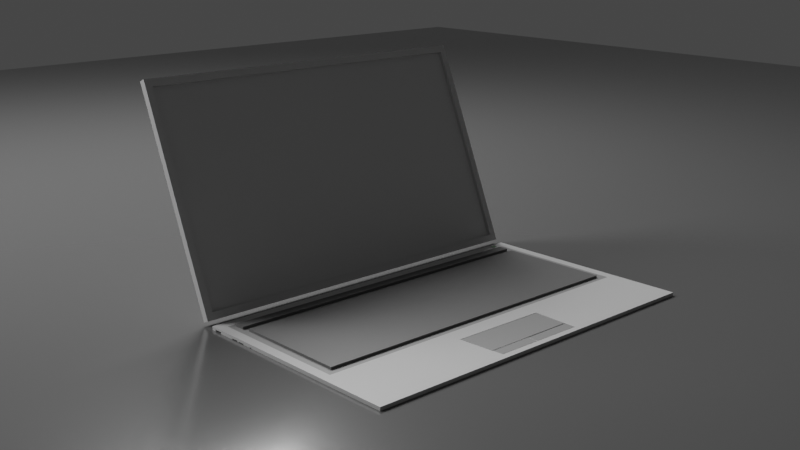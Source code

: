 # Source: laptop.blend  (saved by Blender 2.93.20; exported with 4.5.12 LTS)
import bpy
from mathutils import Matrix  # noqa: F401  (used for matrix-valued properties, if any)

bpy.ops.wm.read_factory_settings(use_empty=True)
scene = bpy.context.scene
scene.name = 'Scene'

# ---- collections
col_collection = bpy.data.collections.new('Collection'); scene.collection.children.link(col_collection)

# ---- images (referenced by path relative to the original .blend; pixels are not part of the script)
import os
ASSET_DIR = os.environ.get("B2B_ASSET_DIR", "")  # directory of the original .blend (textures are referenced by path, not embedded)
HERE = os.path.dirname(os.path.abspath(__file__))  # packed textures are extracted next to this script under _unpacked/

def load_image(name, relpath, width, height, colorspace="sRGB"):
    """Load a texture the original file referenced (path relative to the .blend, or extracted next to this script)."""
    p = next((c for c in (os.path.join(HERE, relpath), os.path.join(ASSET_DIR, relpath)) if relpath and os.path.exists(c)), "")
    if p:
        img = bpy.data.images.load(p, check_existing=True)
        img.name = name
    else:  # same state as the original file: an image datablock whose file is absent (Cycles renders it pink)
        img = bpy.data.images.new(name, width, height)
        img.source = "FILE"
        img.filepath = "//" + (relpath or name)
    img.colorspace_settings.name = colorspace
    return img
img_r3jvq_png = load_image('r3JVQ.png', 'r3JVQ.png', 1024, 1024, 'sRGB')

# ---- materials (node trees are filled in below, after node groups)
mat_laptop = bpy.data.materials.new('laptop')
mat_keyboard = bpy.data.materials.new('keyboard')
mat_material_003 = bpy.data.materials.new('Material.003')
mat_keyboard_surround = bpy.data.materials.new('keyboard_surround')
mat_buttonz = bpy.data.materials.new('buttonz')
mat_screen = bpy.data.materials.new('screen')
mat_base = bpy.data.materials.new('base')

# ---- material node trees
mat_laptop.use_nodes = True; mat_laptop.node_tree.nodes.clear()
_N = mat_laptop.node_tree.nodes; _L = mat_laptop.node_tree.links
n0 = _N.new('ShaderNodeBsdfPrincipled'); n0.name = 'Principled BSDF'; n0.location = (10, 300)
n0.distribution = 'GGX'
n0.subsurface_method = 'BURLEY'
n0.inputs[0].default_value = (0.5705, 0.5705, 0.5705, 1.0)
n0.inputs[3].default_value = 1.45
n0.inputs[27].default_value = (0.0, 0.0, 0.0, 1.0)
n0.inputs[28].default_value = 1.0
n1 = _N.new('ShaderNodeOutputMaterial'); n1.name = 'Material Output'; n1.location = (300, 300)
_L.new(n0.outputs[0], n1.inputs[0])
n1.is_active_output = True
mat_keyboard.use_nodes = True; mat_keyboard.node_tree.nodes.clear()
_N = mat_keyboard.node_tree.nodes; _L = mat_keyboard.node_tree.links
n0 = _N.new('ShaderNodeBsdfPrincipled'); n0.name = 'Principled BSDF'; n0.location = (10, 300)
n0.distribution = 'GGX'
n0.subsurface_method = 'BURLEY'
n0.inputs[0].default_value = (0.1237, 0.1237, 0.1237, 1.0)
n0.inputs[3].default_value = 1.45
n0.inputs[27].default_value = (0.0, 0.0, 0.0, 1.0)
n0.inputs[28].default_value = 1.0
n1 = _N.new('ShaderNodeOutputMaterial'); n1.name = 'Material Output'; n1.location = (300, 300)
_L.new(n0.outputs[0], n1.inputs[0])
n1.is_active_output = True
mat_material_003.use_nodes = True; mat_material_003.node_tree.nodes.clear()
_N = mat_material_003.node_tree.nodes; _L = mat_material_003.node_tree.links
n0 = _N.new('ShaderNodeBsdfPrincipled'); n0.name = 'Principled BSDF'; n0.location = (10, 300)
n0.distribution = 'GGX'
n0.subsurface_method = 'BURLEY'
n0.inputs[0].default_value = (0.0, 1.0, 0.0, 1.0)
n0.inputs[3].default_value = 1.45
n0.inputs[27].default_value = (0.0, 0.0, 0.0, 1.0)
n0.inputs[28].default_value = 1.0
n1 = _N.new('ShaderNodeOutputMaterial'); n1.name = 'Material Output'; n1.location = (300, 300)
_L.new(n0.outputs[0], n1.inputs[0])
n1.is_active_output = True
mat_keyboard_surround.use_nodes = True; mat_keyboard_surround.node_tree.nodes.clear()
_N = mat_keyboard_surround.node_tree.nodes; _L = mat_keyboard_surround.node_tree.links
n0 = _N.new('ShaderNodeBsdfPrincipled'); n0.name = 'Principled BSDF'; n0.location = (10, 300)
n0.distribution = 'GGX'
n0.subsurface_method = 'BURLEY'
n0.inputs[0].default_value = (0.281, 0.281, 0.281, 1.0)
n0.inputs[3].default_value = 1.45
n0.inputs[27].default_value = (0.0, 0.0, 0.0, 1.0)
n0.inputs[28].default_value = 1.0
n1 = _N.new('ShaderNodeOutputMaterial'); n1.name = 'Material Output'; n1.location = (300, 300)
_L.new(n0.outputs[0], n1.inputs[0])
n1.is_active_output = True
mat_buttonz.use_nodes = True; mat_buttonz.node_tree.nodes.clear()
_N = mat_buttonz.node_tree.nodes; _L = mat_buttonz.node_tree.links
n0 = _N.new('ShaderNodeBsdfPrincipled'); n0.name = 'Principled BSDF'; n0.location = (10, 300)
n0.distribution = 'GGX'
n0.subsurface_method = 'BURLEY'
n0.inputs[0].default_value = (0.2738, 0.2738, 0.2738, 1.0)
n0.inputs[3].default_value = 1.45
n0.inputs[27].default_value = (0.0, 0.0, 0.0, 1.0)
n0.inputs[28].default_value = 1.0
n1 = _N.new('ShaderNodeOutputMaterial'); n1.name = 'Material Output'; n1.location = (300, 300)
_L.new(n0.outputs[0], n1.inputs[0])
n1.is_active_output = True
mat_screen.use_nodes = True; mat_screen.node_tree.nodes.clear()
_N = mat_screen.node_tree.nodes; _L = mat_screen.node_tree.links
n0 = _N.new('ShaderNodeBsdfPrincipled'); n0.name = 'Principled BSDF'; n0.location = (10, 300)
n0.distribution = 'GGX'
n0.subsurface_method = 'BURLEY'
n0.inputs[3].default_value = 1.45
n0.inputs[27].default_value = (0.0, 0.0, 0.0, 1.0)
n0.inputs[28].default_value = 1.0
n1 = _N.new('ShaderNodeOutputMaterial'); n1.name = 'Material Output'; n1.location = (300, 300)
n2 = _N.new('ShaderNodeTexImage'); n2.name = 'Image Texture'; n2.location = (-303, 312)
n2.image = img_r3jvq_png
_L.new(n0.outputs[0], n1.inputs[0])
_L.new(n2.outputs[0], n0.inputs[0])
n1.is_active_output = True
mat_base.use_nodes = True; mat_base.node_tree.nodes.clear()
_N = mat_base.node_tree.nodes; _L = mat_base.node_tree.links
n0 = _N.new('ShaderNodeBsdfPrincipled'); n0.name = 'Principled BSDF'; n0.location = (10, 300)
n0.distribution = 'GGX'
n0.subsurface_method = 'BURLEY'
n0.inputs[0].default_value = (0.1107, 0.1107, 0.1107, 1.0)
n0.inputs[1].default_value = 0.05128
n0.inputs[2].default_value = 0.1667
n0.inputs[3].default_value = 1.45
n0.inputs[13].default_value = 0.7564
n0.inputs[27].default_value = (0.0, 0.0, 0.0, 1.0)
n0.inputs[28].default_value = 1.0
n1 = _N.new('ShaderNodeOutputMaterial'); n1.name = 'Material Output'; n1.location = (300, 300)
_L.new(n0.outputs[0], n1.inputs[0])
n1.is_active_output = True

# ---- world
world_world = bpy.data.worlds.new('World'); scene.world = world_world
world_world.use_nodes = True; world_world.node_tree.nodes.clear()
_N = world_world.node_tree.nodes; _L = world_world.node_tree.links
n0 = _N.new('ShaderNodeOutputWorld'); n0.name = 'World Output'; n0.location = (300, 300)
n1 = _N.new('ShaderNodeBackground'); n1.name = 'Background'; n1.location = (10, 300)
n1.inputs[0].default_value = (0.05088, 0.05088, 0.05088, 1.0)
_L.new(n1.outputs[0], n0.inputs[0])
n0.is_active_output = True
world_world.color = (0.05088, 0.05088, 0.05088)
world_world.use_sun_shadow = False
world_world.sun_shadow_jitter_overblur = 0.0

# ---- cameras
cam_camera = bpy.data.cameras.new('Camera')
cam_camera.clip_end = 100.0
cam_camera.ortho_scale = 7.314

# ---- lights
light_light = bpy.data.lights.new('Light', 'POINT')
light_light.transmission_factor = 0.0
light_light.energy = 0.0
light_light.shadow_soft_size = 0.1
light_light.shadow_maximum_resolution = 0.006
light_light.use_absolute_resolution = True
light_area = bpy.data.lights.new('Area', 'AREA')
light_area.transmission_factor = 0.0
light_area.energy = 392.7
light_area.shadow_soft_size = 1.0
light_area.shadow_maximum_resolution = 0.006
light_area.use_absolute_resolution = True
light_area.size = 1.0
light_area.size_y = 1.0
light_area_001 = bpy.data.lights.new('Area.001', 'AREA')
light_area_001.transmission_factor = 0.0
light_area_001.energy = 392.7
light_area_001.shadow_soft_size = 1.0
light_area_001.shadow_maximum_resolution = 0.006
light_area_001.use_absolute_resolution = True
light_area_001.size = 1.0
light_area_001.size_y = 1.0

# ---- meshes
me_cube = bpy.data.meshes.new('Cube')
me_cube.from_pydata([(1.0, 0.5942, 0.3667), (0.9485, 0.5426, -0.3667), (1.0, -0.5942, 0.3667), (1.0, -0.5942, -0.3667), (-1.0, 0.5942, 0.3667), (-0.9485, 0.5426, -0.3667), (-1.0, -0.5942, 0.3667), (-1.0, -0.5942, -0.3667), (1.001, 1.123, -22.8), (0.9631, 1.075, -22.37), (1.001, 0.666, -0.312), (0.9631, 0.6475, -1.308), (-0.9992, 1.123, -22.8), (-0.9615, 1.075, -22.37), (-0.9992, 0.666, -0.312), (-0.9615, 0.6475, -1.308), (-0.9992, 1.09, -23.09), (-0.9992, 0.633, -0.594), (1.001, 1.09, -23.09), (1.001, 0.633, -0.594), (-0.9485, -0.2177, -0.3667), (1.0, -0.2692, 0.3667), (-1.0, -0.2692, 0.3667), (0.9485, -0.2177, -0.3667), (1.0, 0.5942, -0.3667), (-1.0, 0.5942, -0.3667), (1.0, -0.2692, -0.3667), (-1.0, -0.2692, -0.3667), (-0.2555, -0.3121, -0.3667), (-0.2452, -0.5558, -0.3667), (0.2468, -0.5597, -0.3667), (0.2549, -0.3179, -0.3667), (0.2474, -0.4961, -0.3667), (-0.2464, -0.4963, -0.3667), (-0.01199, -0.4962, -0.3667), (-0.01467, -0.5575, -0.3667), (-0.9192, 0.4595, -0.3667), (0.8993, 0.4569, -0.3667), (0.8993, 0.5139, -0.3667), (-0.9192, 0.5164, -0.3667), (-0.9114, 0.4233, -0.3667), (-0.9114, -0.1794, -0.3667), (0.8993, -0.1846, -0.3667), (0.8993, 0.4207, -0.3667), (-0.9114, 0.4233, -0.6315), (-0.9114, -0.1794, -0.6315), (0.8993, -0.1846, -0.6315), (0.8993, 0.4207, -0.6315), (-0.9192, 0.4595, -0.6471), (0.8993, 0.4569, -0.6471), (0.8993, 0.5139, -0.6471), (-0.9192, 0.5164, -0.6471), (0.2492, -0.5029, -0.3667), (0.2595, -0.3135, -0.3667), (-0.2601, -0.3076, -0.3667), (-0.2477, -0.5035, -0.3667), (-0.01477, -0.5034, -0.3667), (-0.2506, -0.5007, -0.3667), (-0.2478, -0.5586, -0.3667), (-0.009604, -0.503, -0.3667), (-0.009511, -0.5579, -0.3667), (-0.01189, -0.5603, -0.3667), (0.2491, -0.5621, -0.3667), (0.2517, -0.5006, -0.3667), (-0.01199, -0.5006, -0.3667), (0.2517, -0.5006, -0.3245), (0.2595, -0.3135, -0.3245), (-0.2601, -0.3076, -0.3245), (-0.2506, -0.5007, -0.3245), (-0.01199, -0.5006, -0.3245), (0.2474, -0.4961, -0.3245), (0.2549, -0.3179, -0.3245), (-0.2555, -0.3121, -0.3245), (-0.2464, -0.4963, -0.3245), (-0.01199, -0.4962, -0.3245), (0.2474, -0.4961, -0.3667), (0.2549, -0.3179, -0.3667), (-0.2555, -0.3121, -0.3667), (-0.2464, -0.4963, -0.3667), (-0.01199, -0.4962, -0.3667), (-0.01189, -0.5603, -0.3366), (0.2491, -0.5621, -0.3366), (0.2517, -0.5006, -0.3366), (-0.01199, -0.5006, -0.3366), (-0.2506, -0.5007, -0.3366), (-0.2478, -0.5586, -0.3366), (-0.2477, -0.5035, -0.3366), (-0.01477, -0.5034, -0.3366), (-0.2452, -0.5558, -0.3366), (-0.01467, -0.5575, -0.3366), (-0.009511, -0.5579, -0.3366), (0.2468, -0.5597, -0.3366), (0.2492, -0.5029, -0.3366), (-0.009604, -0.503, -0.3366), (-0.9615, 1.093, -22.22), (-0.9615, 0.6655, -1.154), (0.9631, 1.093, -22.22), (0.9631, 0.6655, -1.154), (-1.0, 0.5679, -0.1633), (-1.0, 0.5674, 0.1537), (-1.0, 0.5239, 0.1537), (-1.0, 0.5234, -0.1831), (-1.0, 0.4326, -0.09394), (-1.0, 0.4326, 0.1537), (-1.0, 0.3897, 0.1636), (-1.0, 0.3897, -0.1137), (-1.0, 0.38, 0.1665), (-1.0, 0.38, -0.09394), (-1.0, 0.3418, 0.1428), (-1.0, 0.3419, -0.08608), (-0.9777, 0.5679, -0.1633), (-0.9777, 0.5674, 0.1537), (-0.9777, 0.5239, 0.1537), (-0.9777, 0.5234, -0.1831), (-0.9766, 0.4326, -0.09394), (-0.9766, 0.4326, 0.1537), (-0.9766, 0.3897, 0.1636), (-0.9766, 0.3897, -0.1137), (-0.9766, 0.38, -0.09394), (-0.9766, 0.38, 0.1665), (-0.9766, 0.3418, 0.1428), (-0.9766, 0.3419, -0.08608), (0.8875, 0.5799, -0.3667), (0.8875, 0.555, -0.3667), (0.9258, 0.555, -0.3667), (0.9252, 0.5805, -0.3667), (0.9035, 0.5755, -0.3667), (0.9036, 0.5676, -0.3667), (0.9073, 0.5676, -0.3667), (0.9072, 0.5758, -0.3667), (0.9135, 0.5721, -0.3667), (0.899, 0.5708, -0.3667), (0.8971, 0.5701, -0.3667), (0.8953, 0.5676, -0.3667), (0.895, 0.5642, -0.3667), (0.8974, 0.5606, -0.3667), (0.9012, 0.559, -0.3667), (0.9062, 0.5582, -0.3667), (0.9101, 0.5588, -0.3667), (0.9142, 0.5602, -0.3667), (0.917, 0.5625, -0.3667), (0.9182, 0.5655, -0.3667), (0.9184, 0.5685, -0.3667), (0.9167, 0.5715, -0.3667), (0.913, 0.5701, -0.3667), (0.9154, 0.5694, -0.3667), (0.9167, 0.5671, -0.3667), (0.9162, 0.5639, -0.3667), (0.9132, 0.5617, -0.3667), (0.9085, 0.5604, -0.3667), (0.9027, 0.5607, -0.3667), (0.8989, 0.5622, -0.3667), (0.8966, 0.5648, -0.3667), (0.8969, 0.5679, -0.3667), (0.8992, 0.5697, -0.3667), (0.8875, 0.5799, -0.3445), (0.8875, 0.555, -0.3445), (0.9258, 0.555, -0.3445), (0.9252, 0.5805, -0.3445), (0.9035, 0.5755, -0.3445), (0.9036, 0.5676, -0.3445), (0.9073, 0.5676, -0.3445), (0.9072, 0.5758, -0.3445), (0.9135, 0.5721, -0.3445), (0.899, 0.5708, -0.3445), (0.8971, 0.5701, -0.3445), (0.8953, 0.5676, -0.3445), (0.895, 0.5642, -0.3445), (0.8974, 0.5606, -0.3445), (0.9012, 0.559, -0.3445), (0.9062, 0.5582, -0.3445), (0.9101, 0.5588, -0.3445), (0.9142, 0.5602, -0.3445), (0.917, 0.5625, -0.3445), (0.9182, 0.5655, -0.3445), (0.9184, 0.5685, -0.3445), (0.9167, 0.5715, -0.3445), (0.913, 0.5701, -0.3445), (0.9154, 0.5694, -0.3445), (0.9167, 0.5671, -0.3445), (0.9162, 0.5639, -0.3445), (0.9132, 0.5617, -0.3445), (0.9085, 0.5604, -0.3445), (0.9027, 0.5607, -0.3445), (0.8989, 0.5622, -0.3445), (0.8966, 0.5648, -0.3445), (0.8969, 0.5679, -0.3445), (0.8992, 0.5697, -0.3445), (-1.0, 0.2877, 0.1626), (-1.0, 0.2857, -0.1069), (-1.0, 0.292, -0.009564), (-1.0, 0.2793, 0.09383), (-1.0, 0.2779, -0.002373), (-0.982, 0.2857, -0.1069), (-0.982, 0.292, -0.009564), (-0.982, 0.2877, 0.1626), (-0.982, 0.2793, 0.09383), (-0.982, 0.2779, -0.002373)], [(106, 103)], [(21, 22, 6, 2), (3, 2, 6, 7), (27, 192, 189, 190, 109, 107, 106, 104, 105, 102, 103, 4, 25, 98, 99, 100, 101), (27, 54, 57, 58, 61, 62, 63, 53, 26, 3, 7), (26, 21, 2, 3), (25, 4, 0, 24), (8, 12, 14, 10), (19, 10, 14, 17), (17, 14, 12, 16), (9, 11, 97, 96), (18, 8, 10, 19), (16, 12, 8, 18), (13, 15, 17, 16), (9, 13, 16, 18), (15, 11, 19, 17), (11, 9, 18, 19), (24, 0, 21, 26), (5, 39, 36, 37, 38, 1, 23, 42, 43, 40), (7, 6, 22, 27), (0, 4, 22, 21), (1, 124, 125, 122, 123, 5, 25, 24), (23, 1, 24, 26), (5, 20, 27, 25), (20, 23, 26, 27), (44, 47, 46, 45), (26, 53, 54, 27), (34, 33, 78, 79), (55, 56, 35, 29), (60, 59, 52, 30), (1, 38, 39, 5), (39, 38, 50, 51), (40, 43, 47, 44), (41, 42, 23, 20, 5, 40), (42, 41, 45, 46), (43, 42, 46, 47), (41, 40, 44, 45), (50, 49, 48, 51), (37, 36, 48, 49), (36, 39, 51, 48), (38, 37, 49, 50), (53, 63, 65, 66), (28, 33, 73, 72), (63, 64, 69, 65), (57, 54, 67, 68), (31, 28, 72, 71), (55, 29, 58, 57), (64, 63, 82, 83), (29, 35, 89, 88), (30, 52, 92, 91), (56, 55, 86, 87), (60, 30, 91, 90), (63, 62, 81, 82), (58, 29, 88, 85), (70, 71, 66, 65), (71, 72, 67, 66), (72, 73, 68, 67), (74, 70, 65, 69), (73, 74, 69, 68), (34, 32, 70, 74), (64, 57, 68, 69), (32, 31, 71, 70), (54, 53, 66, 67), (33, 34, 74, 73), (76, 75, 79, 78, 77), (33, 28, 77, 78), (31, 32, 75, 76), (32, 34, 79, 75), (28, 31, 76, 77), (87, 86, 84, 83), (88, 89, 80, 85), (89, 87, 83, 80), (90, 91, 81, 80), (91, 92, 82, 81), (92, 93, 83, 82), (93, 90, 80, 83), (52, 59, 93, 92), (62, 61, 80, 81), (35, 56, 87, 89), (57, 64, 83, 84), (59, 60, 90, 93), (55, 57, 84, 86), (61, 58, 85, 80), (94, 96, 97, 95), (13, 9, 96, 94), (11, 15, 95, 97), (15, 13, 94, 95), (113, 112, 111, 110), (98, 101, 113, 110), (101, 98, 25, 27), (4, 103, 104, 106, 22), (108, 106, 119, 120), (106, 108, 188, 22), (107, 109, 121, 118), (100, 99, 111, 112), (101, 100, 112, 113), (99, 98, 110, 111), (115, 114, 117, 116), (118, 121, 120, 119), (105, 104, 116, 117), (103, 102, 114, 115), (109, 108, 120, 121), (106, 107, 118, 119), (102, 105, 117, 114), (104, 103, 115, 116), (156, 155, 159, 160, 161, 163, 177, 178, 179, 180, 181, 182, 183, 184, 185, 186, 187, 164, 165, 166, 167), (5, 123, 124, 1), (137, 138, 171, 170), (149, 150, 183, 182), (129, 128, 127, 126), (134, 133, 132, 131, 154, 153, 152, 151, 150, 149, 148, 147, 146, 145, 144, 130, 143, 142, 141, 140, 139, 138, 137, 136, 135), (136, 137, 170, 169), (148, 149, 182, 181), (158, 163, 161, 162, 159, 155), (168, 169, 170, 171, 172, 173, 174, 175, 158, 157, 156, 167), (158, 175, 176, 163), (126, 127, 160, 159), (150, 151, 184, 183), (138, 139, 172, 171), (127, 128, 161, 160), (151, 152, 185, 184), (139, 140, 173, 172), (128, 129, 162, 161), (152, 153, 186, 185), (140, 141, 174, 173), (129, 126, 159, 162), (153, 154, 187, 186), (141, 142, 175, 174), (154, 131, 164, 187), (142, 143, 176, 175), (143, 130, 163, 176), (130, 144, 177, 163), (131, 132, 165, 164), (123, 122, 155, 156), (144, 145, 178, 177), (132, 133, 166, 165), (124, 123, 156, 157), (145, 146, 179, 178), (133, 134, 167, 166), (125, 124, 157, 158), (146, 147, 180, 179), (134, 135, 168, 167), (122, 125, 158, 155), (147, 148, 181, 180), (135, 136, 169, 168), (196, 195, 194, 193, 197), (109, 190, 188, 108), (188, 191, 192, 27, 22), (192, 191, 196, 197), (188, 190, 194, 195), (189, 192, 197, 193), (191, 188, 195, 196), (190, 189, 193, 194)])
me_cube.polygons.foreach_set('material_index', [0, 0, 0, 0, 0, 0, 0, 0, 0, 0, 0, 0, 0, 0, 0, 0, 0, 3, 0, 0, 0, 0, 0, 0, 1, 0, 0, 4, 4, 3, 1, 1, 3, 1, 1, 1, 1, 1, 1, 1, 0, 0, 0, 0, 0, 0, 0, 0, 0, 0, 0, 0, 0, 0, 0, 0, 0, 0, 0, 0, 0, 0, 0, 4, 0, 0, 0, 0, 0, 0, 0, 0, 0, 0, 0, 0, 0, 0, 0, 0, 0, 0, 0, 0, 0, 0, 0, 0, 0, 0, 0, 0, 0, 0, 0, 0, 0, 0, 0, 0, 0, 0, 0, 0, 3, 0, 0, 0, 2, 2, 0, 0, 3, 3, 3, 0, 0, 0, 0, 0, 0, 0, 0, 0, 0, 0, 0, 0, 0, 0, 0, 0, 0, 0, 0, 0, 0, 0, 0, 0, 0, 0, 0, 0, 0, 0, 0, 0, 0, 0, 0, 0])
_uv = me_cube.uv_layers.new(name='UVMap')
_uv.uv.foreach_set('vector', [0.625, 0.6816, 0.875, 0.6816, 0.875, 0.75, 0.625, 0.75, 0.375, 0.75, 0.625, 0.75, 0.625, 1.0, 0.375, 1.0, 0.375, 0.06836, 0.4992, 0.1835, 0.4636, 0.1851, 0.4967, 0.1864, 0.4707, 0.1969, 0.468, 0.2049, 0.5568, 0.2049, 0.5558, 0.207, 0.4612, 0.207, 0.468, 0.216, 0.5524, 0.216, 0.625, 0.25, 0.375, 0.25, 0.4444, 0.2445, 0.5524, 0.2444, 0.5524, 0.2352, 0.4376, 0.2351, 0.125, 0.6816, 0.2175, 0.6897, 0.2187, 0.7303, 0.219, 0.7425, 0.2485, 0.7429, 0.2811, 0.7433, 0.2815, 0.7303, 0.2824, 0.691, 0.375, 0.6816, 0.375, 0.75, 0.125, 0.75, 0.375, 0.6816, 0.625, 0.6816, 0.625, 0.75, 0.375, 0.75, 0.375, 0.25, 0.625, 0.25, 0.625, 0.5, 0.375, 0.5, 0.625, 0.5, 0.875, 0.5, 0.875, 0.75, 0.625, 0.75, 0.375, 0.75, 0.625, 0.75, 0.625, 1.0, 0.375, 1.0, 0.375, 0.0, 0.625, 0.0, 0.625, 0.25, 0.375, 0.25, 0.3703, 0.5079, 0.3703, 0.7421, 0.3703, 0.7421, 0.3703, 0.5079, 0.375, 0.5, 0.625, 0.5, 0.625, 0.75, 0.375, 0.75, 0.375, 0.25, 0.625, 0.25, 0.625, 0.5, 0.375, 0.5, 0.1297, 0.5079, 0.1297, 0.7421, 0.125, 0.75, 0.125, 0.5, 0.3703, 0.5079, 0.1297, 0.5079, 0.125, 0.5, 0.375, 0.5, 0.1297, 0.7421, 0.3703, 0.7421, 0.375, 0.75, 0.125, 0.75, 0.3703, 0.7421, 0.3703, 0.5079, 0.375, 0.5, 0.375, 0.75, 0.375, 0.5, 0.625, 0.5, 0.625, 0.6816, 0.375, 0.6816, 0.1314, 0.5108, 0.1351, 0.5163, 0.1351, 0.5283, 0.3624, 0.5289, 0.3624, 0.5169, 0.3686, 0.5108, 0.3686, 0.6708, 0.3624, 0.6638, 0.3624, 0.5365, 0.1361, 0.5359, 0.375, 0.0, 0.625, 0.0, 0.625, 0.06836, 0.375, 0.06836, 0.625, 0.5, 0.875, 0.5, 0.875, 0.6816, 0.625, 0.6816, 0.3686, 0.5108, 0.3657, 0.5082, 0.3656, 0.5029, 0.3609, 0.503, 0.3609, 0.5082, 0.1314, 0.5108, 0.125, 0.5, 0.375, 0.5, 0.3686, 0.6708, 0.3686, 0.5108, 0.375, 0.5, 0.375, 0.6816, 0.1314, 0.5108, 0.1314, 0.6708, 0.125, 0.6816, 0.125, 0.5, 0.1314, 0.6708, 0.3686, 0.6708, 0.375, 0.6816, 0.125, 0.6816, 0.1361, 0.5359, 0.3624, 0.5365, 0.3624, 0.6638, 0.1361, 0.6627, 0.375, 0.6816, 0.2824, 0.691, 0.2175, 0.6897, 0.125, 0.6816, 0.2485, 0.7294, 0.2192, 0.7294, 0.2192, 0.7294, 0.2485, 0.7294, 0.219, 0.7309, 0.2482, 0.7309, 0.2482, 0.7423, 0.2194, 0.7419, 0.2488, 0.7424, 0.2488, 0.7308, 0.2811, 0.7308, 0.2808, 0.7428, 0.3686, 0.5108, 0.3624, 0.5169, 0.1351, 0.5163, 0.1314, 0.5108, 0.1351, 0.5163, 0.3624, 0.5169, 0.3624, 0.5169, 0.1351, 0.5163, 0.1361, 0.5359, 0.3624, 0.5365, 0.3624, 0.5365, 0.1361, 0.5359, 0.1361, 0.6627, 0.3624, 0.6638, 0.3686, 0.6708, 0.1314, 0.6708, 0.1314, 0.5108, 0.1361, 0.5359, 0.3624, 0.6638, 0.1361, 0.6627, 0.1361, 0.6627, 0.3624, 0.6638, 0.3624, 0.5365, 0.3624, 0.6638, 0.3624, 0.6638, 0.3624, 0.5365, 0.1361, 0.6627, 0.1361, 0.5359, 0.1361, 0.5359, 0.1361, 0.6627, 0.3624, 0.5169, 0.3624, 0.5289, 0.1351, 0.5283, 0.1351, 0.5163, 0.3624, 0.5289, 0.1351, 0.5283, 0.1351, 0.5283, 0.3624, 0.5289, 0.1351, 0.5283, 0.1351, 0.5163, 0.1351, 0.5163, 0.1351, 0.5283, 0.3624, 0.5169, 0.3624, 0.5289, 0.3624, 0.5289, 0.3624, 0.5169, 0.2824, 0.691, 0.2815, 0.7303, 0.2815, 0.7303, 0.2824, 0.691, 0.2181, 0.6907, 0.2192, 0.7294, 0.2192, 0.7294, 0.2181, 0.6907, 0.2815, 0.7303, 0.2485, 0.7303, 0.2485, 0.7303, 0.2815, 0.7303, 0.2187, 0.7303, 0.2175, 0.6897, 0.2175, 0.6897, 0.2187, 0.7303, 0.2819, 0.6919, 0.2181, 0.6907, 0.2181, 0.6907, 0.2819, 0.6919, 0.219, 0.7309, 0.2194, 0.7419, 0.219, 0.7425, 0.2187, 0.7303, 0.2485, 0.7303, 0.2815, 0.7303, 0.2815, 0.7303, 0.2485, 0.7303, 0.2194, 0.7419, 0.2482, 0.7423, 0.2482, 0.7423, 0.2194, 0.7419, 0.2808, 0.7428, 0.2811, 0.7308, 0.2811, 0.7308, 0.2808, 0.7428, 0.2482, 0.7309, 0.219, 0.7309, 0.219, 0.7309, 0.2482, 0.7309, 0.2488, 0.7424, 0.2808, 0.7428, 0.2808, 0.7428, 0.2488, 0.7424, 0.2815, 0.7303, 0.2811, 0.7433, 0.2811, 0.7433, 0.2815, 0.7303, 0.219, 0.7425, 0.2194, 0.7419, 0.2194, 0.7419, 0.219, 0.7425, 0.2809, 0.7294, 0.2819, 0.6919, 0.2824, 0.691, 0.2815, 0.7303, 0.2819, 0.6919, 0.2181, 0.6907, 0.2175, 0.6897, 0.2824, 0.691, 0.2181, 0.6907, 0.2192, 0.7294, 0.2187, 0.7303, 0.2175, 0.6897, 0.2485, 0.7294, 0.2809, 0.7294, 0.2815, 0.7303, 0.2485, 0.7303, 0.2192, 0.7294, 0.2485, 0.7294, 0.2485, 0.7303, 0.2187, 0.7303, 0.2485, 0.7294, 0.2809, 0.7294, 0.2809, 0.7294, 0.2485, 0.7294, 0.2485, 0.7303, 0.2187, 0.7303, 0.2187, 0.7303, 0.2485, 0.7303, 0.2809, 0.7294, 0.2819, 0.6919, 0.2819, 0.6919, 0.2809, 0.7294, 0.2175, 0.6897, 0.2824, 0.691, 0.2824, 0.691, 0.2175, 0.6897, 0.2192, 0.7294, 0.2485, 0.7294, 0.2485, 0.7294, 0.2192, 0.7294, 0.2819, 0.6919, 0.2809, 0.7294, 0.2485, 0.7294, 0.2192, 0.7294, 0.2181, 0.6907, 0.2192, 0.7294, 0.2181, 0.6907, 0.2181, 0.6907, 0.2192, 0.7294, 0.2819, 0.6919, 0.2809, 0.7294, 0.2809, 0.7294, 0.2819, 0.6919, 0.2809, 0.7294, 0.2485, 0.7294, 0.2485, 0.7294, 0.2809, 0.7294, 0.2181, 0.6907, 0.2819, 0.6919, 0.2819, 0.6919, 0.2181, 0.6907, 0.2482, 0.7309, 0.219, 0.7309, 0.2187, 0.7303, 0.2485, 0.7303, 0.2194, 0.7419, 0.2482, 0.7423, 0.2485, 0.7429, 0.219, 0.7425, 0.2482, 0.7423, 0.2482, 0.7309, 0.2485, 0.7303, 0.2485, 0.7429, 0.2488, 0.7424, 0.2808, 0.7428, 0.2811, 0.7433, 0.2485, 0.7429, 0.2808, 0.7428, 0.2811, 0.7308, 0.2815, 0.7303, 0.2811, 0.7433, 0.2811, 0.7308, 0.2488, 0.7308, 0.2485, 0.7303, 0.2815, 0.7303, 0.2488, 0.7308, 0.2488, 0.7424, 0.2485, 0.7429, 0.2485, 0.7303, 0.2811, 0.7308, 0.2488, 0.7308, 0.2488, 0.7308, 0.2811, 0.7308, 0.2811, 0.7433, 0.2485, 0.7429, 0.2485, 0.7429, 0.2811, 0.7433, 0.2482, 0.7423, 0.2482, 0.7309, 0.2482, 0.7309, 0.2482, 0.7423, 0.2187, 0.7303, 0.2485, 0.7303, 0.2485, 0.7303, 0.2187, 0.7303, 0.2488, 0.7308, 0.2488, 0.7424, 0.2488, 0.7424, 0.2488, 0.7308, 0.219, 0.7309, 0.2187, 0.7303, 0.2187, 0.7303, 0.219, 0.7309, 0.2485, 0.7429, 0.219, 0.7425, 0.219, 0.7425, 0.2485, 0.7429, 0.09135, 1.0, 0.0, 1.0, 1.273e-07, 0.0, 0.09135, 1.697e-08, 0.1297, 0.5079, 0.3703, 0.5079, 0.3703, 0.5079, 0.1297, 0.5079, 0.3703, 0.7421, 0.1297, 0.7421, 0.1297, 0.7421, 0.3703, 0.7421, 0.1297, 0.7421, 0.1297, 0.5079, 0.1297, 0.5079, 0.1297, 0.7421, 0.4376, 0.2351, 0.5524, 0.2352, 0.5524, 0.2444, 0.4444, 0.2445, 0.4444, 0.2445, 0.4376, 0.2351, 0.4376, 0.2351, 0.4444, 0.2445, 0.4376, 0.2351, 0.4444, 0.2445, 0.375, 0.25, 0.375, 0.06836, 0.625, 0.25, 0.5524, 0.216, 0.5558, 0.207, 0.5568, 0.2049, 0.625, 0.06836, 0.5487, 0.1969, 0.5568, 0.2049, 0.5568, 0.2049, 0.5487, 0.1969, 0.5568, 0.2049, 0.5487, 0.1969, 0.5554, 0.1855, 0.625, 0.06836, 0.468, 0.2049, 0.4707, 0.1969, 0.4707, 0.1969, 0.468, 0.2049, 0.5524, 0.2352, 0.5524, 0.2444, 0.5524, 0.2444, 0.5524, 0.2352, 0.4376, 0.2351, 0.5524, 0.2352, 0.5524, 0.2352, 0.4376, 0.2351, 0.5524, 0.2444, 0.4444, 0.2445, 0.4444, 0.2445, 0.5524, 0.2444, 0.5524, 0.216, 0.468, 0.216, 0.4612, 0.207, 0.5558, 0.207, 0.468, 0.2049, 0.4707, 0.1969, 0.5487, 0.1969, 0.5568, 0.2049, 0.4612, 0.207, 0.5558, 0.207, 0.5558, 0.207, 0.4612, 0.207, 0.5524, 0.216, 0.468, 0.216, 0.468, 0.216, 0.5524, 0.216, 0.4707, 0.1969, 0.5487, 0.1969, 0.5487, 0.1969, 0.4707, 0.1969, 0.5568, 0.2049, 0.468, 0.2049, 0.468, 0.2049, 0.5568, 0.2049, 0.468, 0.216, 0.4612, 0.207, 0.4612, 0.207, 0.468, 0.216, 0.5558, 0.207, 0.5524, 0.216, 0.5524, 0.216, 0.5558, 0.207, 0.3609, 0.5082, 0.3609, 0.503, 0.3629, 0.5039, 0.363, 0.5056, 0.3634, 0.5056, 0.3642, 0.5046, 0.3641, 0.5051, 0.3644, 0.5052, 0.3646, 0.5057, 0.3645, 0.5064, 0.3641, 0.5068, 0.3636, 0.5071, 0.3628, 0.507, 0.3624, 0.5067, 0.3621, 0.5062, 0.3621, 0.5055, 0.3624, 0.5052, 0.3624, 0.5049, 0.3621, 0.5051, 0.3619, 0.5056, 0.3619, 0.5063, 0.1314, 0.5108, 0.3609, 0.5082, 0.3657, 0.5082, 0.3686, 0.5108, 0.3633, 0.5076, 0.3638, 0.5074, 0.3638, 0.5074, 0.3633, 0.5076, 0.3636, 0.5071, 0.3628, 0.507, 0.3628, 0.507, 0.3636, 0.5071, 0.3634, 0.5039, 0.3634, 0.5056, 0.363, 0.5056, 0.3629, 0.5039, 0.3619, 0.5063, 0.3619, 0.5056, 0.3621, 0.5051, 0.3624, 0.5049, 0.3624, 0.5052, 0.3621, 0.5055, 0.3621, 0.5062, 0.3624, 0.5067, 0.3628, 0.507, 0.3636, 0.5071, 0.3641, 0.5068, 0.3645, 0.5064, 0.3646, 0.5057, 0.3644, 0.5052, 0.3641, 0.5051, 0.3642, 0.5046, 0.3646, 0.5048, 0.3648, 0.5054, 0.3648, 0.506, 0.3646, 0.5067, 0.3643, 0.5071, 0.3638, 0.5074, 0.3633, 0.5076, 0.3627, 0.5074, 0.3622, 0.5071, 0.3627, 0.5074, 0.3633, 0.5076, 0.3633, 0.5076, 0.3627, 0.5074, 0.3641, 0.5068, 0.3636, 0.5071, 0.3636, 0.5071, 0.3641, 0.5068, 0.3656, 0.5029, 0.3642, 0.5046, 0.3634, 0.5056, 0.3634, 0.5039, 0.3629, 0.5039, 0.3609, 0.503, 0.3622, 0.5071, 0.3627, 0.5074, 0.3633, 0.5076, 0.3638, 0.5074, 0.3643, 0.5071, 0.3646, 0.5067, 0.3648, 0.506, 0.3648, 0.5054, 0.3656, 0.5029, 0.3657, 0.5082, 0.3609, 0.5082, 0.3619, 0.5063, 0.3656, 0.5029, 0.3648, 0.5054, 0.3646, 0.5048, 0.3642, 0.5046, 0.3629, 0.5039, 0.363, 0.5056, 0.363, 0.5056, 0.3629, 0.5039, 0.3628, 0.507, 0.3624, 0.5067, 0.3624, 0.5067, 0.3628, 0.507, 0.3638, 0.5074, 0.3643, 0.5071, 0.3643, 0.5071, 0.3638, 0.5074, 0.363, 0.5056, 0.3634, 0.5056, 0.3634, 0.5056, 0.363, 0.5056, 0.3624, 0.5067, 0.3621, 0.5062, 0.3621, 0.5062, 0.3624, 0.5067, 0.3643, 0.5071, 0.3646, 0.5067, 0.3646, 0.5067, 0.3643, 0.5071, 0.3634, 0.5056, 0.3634, 0.5039, 0.3634, 0.5039, 0.3634, 0.5056, 0.3621, 0.5062, 0.3621, 0.5055, 0.3621, 0.5055, 0.3621, 0.5062, 0.3646, 0.5067, 0.3648, 0.506, 0.3648, 0.506, 0.3646, 0.5067, 0.3634, 0.5039, 0.3629, 0.5039, 0.3629, 0.5039, 0.3634, 0.5039, 0.3621, 0.5055, 0.3624, 0.5052, 0.3624, 0.5052, 0.3621, 0.5055, 0.3648, 0.506, 0.3648, 0.5054, 0.3648, 0.5054, 0.3648, 0.506, 0.3624, 0.5052, 0.3624, 0.5049, 0.3624, 0.5049, 0.3624, 0.5052, 0.3648, 0.5054, 0.3646, 0.5048, 0.3646, 0.5048, 0.3648, 0.5054, 0.3646, 0.5048, 0.3642, 0.5046, 0.3642, 0.5046, 0.3646, 0.5048, 0.3642, 0.5046, 0.3641, 0.5051, 0.3641, 0.5051, 0.3642, 0.5046, 0.3624, 0.5049, 0.3621, 0.5051, 0.3621, 0.5051, 0.3624, 0.5049, 0.3609, 0.5082, 0.3609, 0.503, 0.3609, 0.503, 0.3609, 0.5082, 0.3641, 0.5051, 0.3644, 0.5052, 0.3644, 0.5052, 0.3641, 0.5051, 0.3621, 0.5051, 0.3619, 0.5056, 0.3619, 0.5056, 0.3621, 0.5051, 0.3657, 0.5082, 0.3609, 0.5082, 0.3609, 0.5082, 0.3657, 0.5082, 0.3644, 0.5052, 0.3646, 0.5057, 0.3646, 0.5057, 0.3644, 0.5052, 0.3619, 0.5056, 0.3619, 0.5063, 0.3619, 0.5063, 0.3619, 0.5056, 0.3656, 0.5029, 0.3657, 0.5082, 0.3657, 0.5082, 0.3656, 0.5029, 0.3646, 0.5057, 0.3645, 0.5064, 0.3645, 0.5064, 0.3646, 0.5057, 0.3619, 0.5063, 0.3622, 0.5071, 0.3622, 0.5071, 0.3619, 0.5063, 0.3609, 0.503, 0.3656, 0.5029, 0.3656, 0.5029, 0.3609, 0.503, 0.3645, 0.5064, 0.3641, 0.5068, 0.3641, 0.5068, 0.3645, 0.5064, 0.3622, 0.5071, 0.3627, 0.5074, 0.3627, 0.5074, 0.3622, 0.5071, 0.532, 0.1838, 0.5554, 0.1855, 0.4967, 0.1864, 0.4636, 0.1851, 0.4992, 0.1835, 0.4707, 0.1969, 0.4967, 0.1864, 0.5554, 0.1855, 0.5487, 0.1969, 0.5554, 0.1855, 0.532, 0.1838, 0.4992, 0.1835, 0.375, 0.06836, 0.625, 0.06836, 0.4992, 0.1835, 0.532, 0.1838, 0.532, 0.1838, 0.4992, 0.1835, 0.5554, 0.1855, 0.4967, 0.1864, 0.4967, 0.1864, 0.5554, 0.1855, 0.4636, 0.1851, 0.4992, 0.1835, 0.4992, 0.1835, 0.4636, 0.1851, 0.532, 0.1838, 0.5554, 0.1855, 0.5554, 0.1855, 0.532, 0.1838, 0.4967, 0.1864, 0.4636, 0.1851, 0.4636, 0.1851, 0.4967, 0.1864])
me_cube.materials.append(mat_laptop)
me_cube.materials.append(mat_keyboard)
me_cube.materials.append(mat_material_003)
me_cube.materials.append(mat_keyboard_surround)
me_cube.materials.append(mat_buttonz)
me_cube.materials.append(mat_screen)
me_cube.use_remesh_preserve_volume = False
me_cube.use_remesh_preserve_attributes = False
me_cube.use_mirror_vertex_groups = False
me_cube.update()
me_plane = bpy.data.meshes.new('Plane')
me_plane.from_pydata([(-1.0, -1.0, 0.0), (1.0, -1.0, 0.0), (-1.0, 1.0, 0.0), (1.0, 1.0, 0.0)], [], [(0, 1, 3, 2)])
_uv = me_plane.uv_layers.new(name='UVMap')
_uv.uv.foreach_set('vector', [0.0, 0.0, 1.0, 0.0, 1.0, 1.0, 0.0, 1.0])
me_plane.materials.append(mat_base)
me_plane.use_remesh_fix_poles = True
me_plane.use_remesh_preserve_attributes = False
me_plane.update()

# ---- objects
ob_cube = bpy.data.objects.new('Cube', me_cube)
ob_light = bpy.data.objects.new('Light', light_light)
ob_camera = bpy.data.objects.new('Camera', cam_camera)
ob_plane = bpy.data.objects.new('Plane', me_plane)
ob_area = bpy.data.objects.new('Area', light_area)
ob_area_001 = bpy.data.objects.new('Area.001', light_area_001)

# ---- transforms, parenting, visibility, modifiers, constraints
ob_cube.location = (0.0, 0.0, 0.0)
ob_cube.scale = (1.0, 1.0, -0.04877)
ob_cube.lock_rotations_4d = False
ob_cube.empty_display_type = 'ARROWS'
ob_cube.lineart.crease_threshold = 0.0
ob_light.location = (4.076, 1.005, 5.904)
ob_light.rotation_euler = (0.6503, 0.05522, 1.866)
ob_light.lock_rotations_4d = False
ob_light.empty_display_type = 'ARROWS'
ob_light.color = (0.0, 0.0, 0.0, 0.0)
ob_light.lineart.crease_threshold = 0.0
ob_camera.location = (-3.652, -3.604, 1.917)
ob_camera.rotation_euler = (1.291, 2.411e-07, -0.7419)
ob_camera.lock_rotations_4d = False
ob_camera.empty_display_type = 'ARROWS'
ob_camera.color = (0.0, 0.0, 0.0, 0.0)
ob_camera.display_type = 'WIRE'
ob_camera.lineart.crease_threshold = 0.0
ob_plane.location = (3.275, 3.571, 0.0)
ob_plane.scale = (-6.033, -6.033, -6.033)
ob_area.location = (-3.938, 5.763, 4.485)
ob_area.rotation_euler = (-0.9211, -0.4867, 0.2814)
ob_area.scale = (2.647, 2.647, 2.647)
ob_area_001.location = (1.788, 4.742, 5.153)
ob_area_001.rotation_euler = (-0.7207, 0.2937, -0.1521)
ob_area_001.scale = (2.647, 2.647, 2.647)

# ---- collection membership
col_collection.objects.link(ob_cube)
col_collection.objects.link(ob_light)
col_collection.objects.link(ob_camera)
col_collection.objects.link(ob_plane)
col_collection.objects.link(ob_area)
col_collection.objects.link(ob_area_001)

# ---- scene / render settings (as saved in the file)
scene.camera = ob_camera
scene.frame_start = 1; scene.frame_end = 250; scene.frame_set(1)
scene.render.engine = 'CYCLES'
scene.cycles.samples = 128
scene.cycles.sampling_pattern = 'TABULATED_SOBOL'
scene.cycles.use_adaptive_sampling = False
scene.cycles.use_light_tree = False
scene.view_settings.view_transform = 'Filmic'
bpy.context.view_layer.update()

